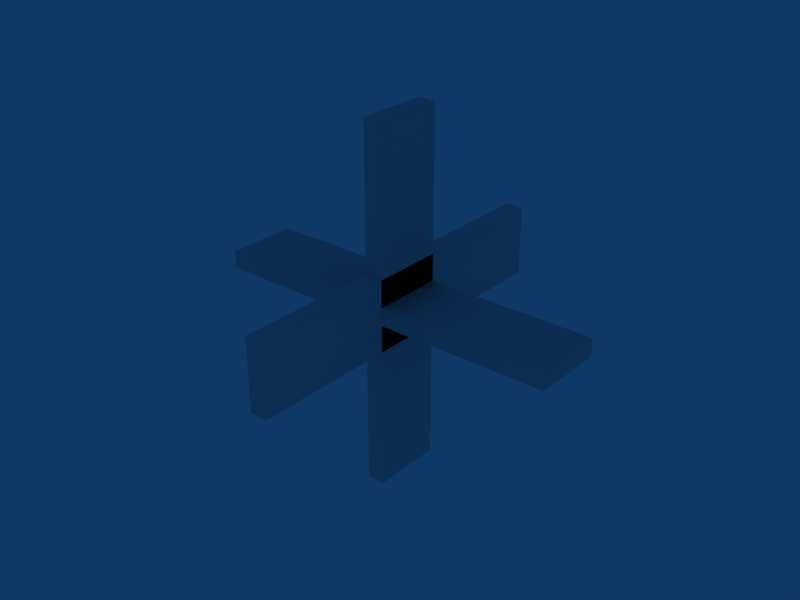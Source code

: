 # Source: WoodenPlanks1.blend  (saved by Blender 2.48.1; exported with 4.5.12 LTS)
import bpy
from mathutils import Matrix  # noqa: F401  (used for matrix-valued properties, if any)

bpy.ops.wm.read_factory_settings(use_empty=True)
scene = bpy.context.scene
scene.name = 'Scene'

# ---- collections
col_collection_1 = bpy.data.collections.new('Collection 1'); scene.collection.children.link(col_collection_1)

# ---- materials (node trees are filled in below, after node groups)
mat_plank1_wood = bpy.data.materials.new('Plank1 Wood')
mat_plank1_wood.alpha_threshold = 0.0
mat_plank1_wood.roughness = 0.5
mat_plank1_wood.line_color = (0.0, 0.0, 0.0, 1.0)

# ---- material node trees

# ---- world
world_world = bpy.data.worlds.new('World'); scene.world = world_world
world_world.color = (0.05656, 0.2208, 0.4)
world_world.use_sun_shadow = False
world_world.sun_shadow_jitter_overblur = 0.0
world_world.cycles.sampling_method = 'MANUAL'
world_world.cycles.sample_map_resolution = 256

# ---- meshes
me_cube_002 = bpy.data.meshes.new('Cube.002')
me_cube_002.from_pydata([(0.05, 0.2, 1.0), (0.05, 0.2, -1.0), (-0.05, 0.2, -1.0), (-0.05, 0.2, 1.0), (0.05, -0.2, 1.0), (0.05, -0.2, -1.0), (-0.05, -0.2, -1.0), (-0.05, -0.2, 1.0)], [], [(0, 1, 2, 3), (4, 7, 6, 5), (0, 4, 5, 1), (1, 5, 6, 2), (2, 6, 7, 3), (4, 0, 3, 7)])
_uv = me_cube_002.uv_layers.new(name='Plank1')
_uv.uv.foreach_set('vector', [0.8333, 0.5847, 2.484e-08, 0.5847, 0.0, 0.543, 0.8333, 0.543, 1.0, 0.5013, 1.0, 0.543, 0.1667, 0.543, 0.1667, 0.5013, 1.001, 0.5967, 1.001, 0.7967, 0.0006668, 0.7967, 0.0006672, 0.5967, 0.0, 0.5013, 0.1667, 0.5013, 0.1667, 0.543, 3.477e-07, 0.543, 0.0006668, 0.9967, 0.0006669, 0.7967, 1.001, 0.7967, 1.001, 0.9967, 1.0, 0.5847, 0.8333, 0.5847, 0.8333, 0.543, 1.0, 0.543])
me_cube_002.materials.append(mat_plank1_wood)
me_cube_002.use_remesh_preserve_volume = False
me_cube_002.use_remesh_preserve_attributes = False
me_cube_002.use_mirror_vertex_groups = False
me_cube_002.update()
me_cube = bpy.data.meshes.new('Cube')
me_cube.from_pydata([(-1.0, 0.2, 0.05), (1.0, 0.2, 0.05), (1.0, 0.2, -0.05), (-1.0, 0.2, -0.05), (-1.0, -0.2, 0.05), (1.0, -0.2, 0.05), (1.0, -0.2, -0.05), (-1.0, -0.2, -0.05)], [], [(0, 1, 2, 3), (4, 7, 6, 5), (0, 4, 5, 1), (1, 5, 6, 2), (2, 6, 7, 3), (4, 0, 3, 7)])
_uv = me_cube.uv_layers.new(name='Plank1')
_uv.uv.foreach_set('vector', [0.8333, 0.5847, 2.484e-08, 0.5847, 0.0, 0.543, 0.8333, 0.543, 1.0, 0.5013, 1.0, 0.543, 0.1667, 0.543, 0.1667, 0.5013, 1.001, 0.5967, 1.001, 0.7967, 0.0006668, 0.7967, 0.0006672, 0.5967, 0.0, 0.5013, 0.1667, 0.5013, 0.1667, 0.543, 3.477e-07, 0.543, 0.0006668, 0.9967, 0.0006669, 0.7967, 1.001, 0.7967, 1.001, 0.9967, 1.0, 0.5847, 0.8333, 0.5847, 0.8333, 0.543, 1.0, 0.543])
me_cube.materials.append(mat_plank1_wood)
me_cube.use_remesh_preserve_volume = False
me_cube.use_remesh_preserve_attributes = False
me_cube.use_mirror_vertex_groups = False
me_cube.update()
me_cube_001 = bpy.data.meshes.new('Cube.001')
me_cube_001.from_pydata([(0.05, 1.0, -0.2), (0.05, -1.0, -0.2), (-0.05, -1.0, -0.2), (-0.05, 1.0, -0.2), (0.05, 1.0, 0.2), (0.05, -1.0, 0.2), (-0.05, -1.0, 0.2), (-0.05, 1.0, 0.2)], [], [(0, 1, 2, 3), (4, 7, 6, 5), (0, 4, 5, 1), (1, 5, 6, 2), (2, 6, 7, 3), (4, 0, 3, 7)])
_uv = me_cube_001.uv_layers.new(name='Plank1')
_uv.uv.foreach_set('vector', [0.8333, 0.5847, 2.484e-08, 0.5847, 0.0, 0.543, 0.8333, 0.543, 1.0, 0.5013, 1.0, 0.543, 0.1667, 0.543, 0.1667, 0.5013, 1.001, 0.5967, 1.001, 0.7967, 0.0006668, 0.7967, 0.0006672, 0.5967, 0.0, 0.5013, 0.1667, 0.5013, 0.1667, 0.543, 3.477e-07, 0.543, 0.0006668, 0.9967, 0.0006669, 0.7967, 1.001, 0.7967, 1.001, 0.9967, 1.0, 0.5847, 0.8333, 0.5847, 0.8333, 0.543, 1.0, 0.543])
me_cube_001.materials.append(mat_plank1_wood)
me_cube_001.use_remesh_preserve_volume = False
me_cube_001.use_remesh_preserve_attributes = False
me_cube_001.use_mirror_vertex_groups = False
me_cube_001.update()

# ---- objects
ob_plank1_z = bpy.data.objects.new('Plank1 z', me_cube_002)
ob_plank1_x = bpy.data.objects.new('Plank1 x', me_cube)
ob_plank1_y = bpy.data.objects.new('Plank1 y', me_cube_001)

# ---- transforms, parenting, visibility, modifiers, constraints
ob_plank1_z.location = (0.0, 0.0, 0.0)
ob_plank1_z.lock_rotations_4d = False
ob_plank1_z.empty_display_type = 'ARROWS'
ob_plank1_z.lineart.crease_threshold = 0.0
ob_plank1_x.location = (0.0, 0.0, 0.0)
ob_plank1_x.lock_rotations_4d = False
ob_plank1_x.empty_display_type = 'ARROWS'
ob_plank1_x.lineart.crease_threshold = 0.0
ob_plank1_y.location = (0.0, 0.0, 0.0)
ob_plank1_y.lock_rotations_4d = False
ob_plank1_y.empty_display_type = 'ARROWS'
ob_plank1_y.lineart.crease_threshold = 0.0

# ---- collection membership
col_collection_1.objects.link(ob_plank1_z)
col_collection_1.objects.link(ob_plank1_x)
col_collection_1.objects.link(ob_plank1_y)

# ---- scene / render settings (as saved in the file)
scene.frame_start = 1; scene.frame_end = 250; scene.frame_set(1)
scene.render.engine = 'BLENDER_EEVEE_NEXT'
scene.render.image_settings.file_format = 'JPEG'
scene.render.image_settings.color_mode = 'RGB'
scene.render.image_settings.compression = 90
scene.render.resolution_x = 800
scene.render.resolution_y = 600
scene.render.pixel_aspect_x = 100.0
scene.render.pixel_aspect_y = 100.0
scene.render.fps = 25
scene.render.dither_intensity = 0.0
scene.render.use_compositing = False
scene.render.use_sequencer = False
scene.render.bake_margin = 2
scene.render.bake_bias = 0.0
scene.render.use_stamp_time = False
scene.render.use_stamp_date = False
scene.render.use_stamp_frame = False
scene.render.use_stamp_camera = False
scene.render.use_stamp_scene = False
scene.render.use_stamp_filename = False
scene.render.use_stamp_render_time = False
scene.render.stamp_font_size = 0
scene.cycles.use_denoising = False
scene.cycles.samples = 10
scene.cycles.sampling_pattern = 'TABULATED_SOBOL'
scene.cycles.light_sampling_threshold = 0.0
scene.cycles.use_adaptive_sampling = False
scene.cycles.use_light_tree = False
scene.cycles.blur_glossy = 0.0
scene.cycles.volume_bounces = 1
scene.cycles.pixel_filter_type = 'GAUSSIAN'
scene.cycles.sample_clamp_indirect = 0.0
scene.view_settings.view_transform = 'Raw'
bpy.context.view_layer.update()

# ---- added for rendering (the .blend has no active camera): camera
cam_auto = bpy.data.cameras.new('AutoCamera')
cam_auto.lens = 50.0
cam_auto.sensor_width = 36.0
cam_auto.clip_end = 1000.0
ob_auto_camera = bpy.data.objects.new('AutoCamera', cam_auto)
scene.collection.objects.link(ob_auto_camera)
ob_auto_camera.location = (3.20507, -3.84609, 2.56406)
ob_auto_camera.rotation_euler = (1.09748, -7.21219e-08, 0.694738)
scene.camera = ob_auto_camera
bpy.context.view_layer.update()
